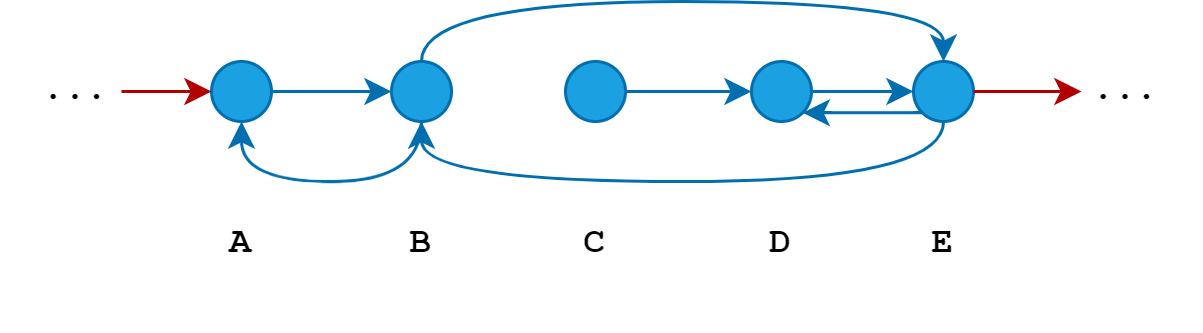

The diagram above was exported from draw.io. Its source (the exported page's mxGraphModel, read from the mxfile embedded in the PNG):
<mxGraphModel dx="1178" dy="655" grid="1" gridSize="10" guides="1" tooltips="1" connect="1" arrows="1" fold="1" page="1" pageScale="1" pageWidth="827" pageHeight="1169" math="0" shadow="0">
  <root>
    <mxCell id="0" />
    <mxCell id="1" parent="0" />
    <mxCell id="6Nq6n4FKqv7ROmzl2t7v-12" style="edgeStyle=orthogonalEdgeStyle;rounded=0;orthogonalLoop=1;jettySize=auto;html=1;exitX=1;exitY=0.5;exitDx=0;exitDy=0;entryX=0;entryY=0.5;entryDx=0;entryDy=0;fillColor=#1ba1e2;strokeColor=#006EAF;" edge="1" parent="1" source="6Nq6n4FKqv7ROmzl2t7v-2" target="6Nq6n4FKqv7ROmzl2t7v-3">
      <mxGeometry relative="1" as="geometry" />
    </mxCell>
    <mxCell id="6Nq6n4FKqv7ROmzl2t7v-2" value="" style="ellipse;whiteSpace=wrap;html=1;strokeColor=#006EAF;fillColor=#1ba1e2;fontColor=#ffffff;" vertex="1" parent="1">
      <mxGeometry x="160" y="170" width="20" height="20" as="geometry" />
    </mxCell>
    <mxCell id="6Nq6n4FKqv7ROmzl2t7v-22" style="edgeStyle=orthogonalEdgeStyle;rounded=0;orthogonalLoop=1;jettySize=auto;html=1;exitX=0.5;exitY=0;exitDx=0;exitDy=0;entryX=0.5;entryY=0;entryDx=0;entryDy=0;curved=1;fillColor=#1ba1e2;strokeColor=#006EAF;" edge="1" parent="1" source="6Nq6n4FKqv7ROmzl2t7v-3" target="6Nq6n4FKqv7ROmzl2t7v-7">
      <mxGeometry relative="1" as="geometry" />
    </mxCell>
    <mxCell id="6Nq6n4FKqv7ROmzl2t7v-28" style="edgeStyle=orthogonalEdgeStyle;curved=1;rounded=0;orthogonalLoop=1;jettySize=auto;html=1;exitX=0.5;exitY=1;exitDx=0;exitDy=0;entryX=0.5;entryY=1;entryDx=0;entryDy=0;fillColor=#1ba1e2;strokeColor=#006EAF;" edge="1" parent="1" source="6Nq6n4FKqv7ROmzl2t7v-3" target="6Nq6n4FKqv7ROmzl2t7v-2">
      <mxGeometry relative="1" as="geometry" />
    </mxCell>
    <mxCell id="6Nq6n4FKqv7ROmzl2t7v-3" value="" style="ellipse;whiteSpace=wrap;html=1;strokeColor=#006EAF;fillColor=#1ba1e2;fontColor=#ffffff;" vertex="1" parent="1">
      <mxGeometry x="220" y="170" width="20" height="20" as="geometry" />
    </mxCell>
    <mxCell id="6Nq6n4FKqv7ROmzl2t7v-24" style="edgeStyle=orthogonalEdgeStyle;curved=1;rounded=0;orthogonalLoop=1;jettySize=auto;html=1;exitX=1;exitY=0.5;exitDx=0;exitDy=0;entryX=0;entryY=0.5;entryDx=0;entryDy=0;fillColor=#1ba1e2;strokeColor=#006EAF;" edge="1" parent="1" source="6Nq6n4FKqv7ROmzl2t7v-4" target="6Nq6n4FKqv7ROmzl2t7v-5">
      <mxGeometry relative="1" as="geometry" />
    </mxCell>
    <mxCell id="6Nq6n4FKqv7ROmzl2t7v-4" value="" style="ellipse;whiteSpace=wrap;html=1;strokeColor=#006EAF;fillColor=#1ba1e2;fontColor=#ffffff;" vertex="1" parent="1">
      <mxGeometry x="278" y="170" width="20" height="20" as="geometry" />
    </mxCell>
    <mxCell id="6Nq6n4FKqv7ROmzl2t7v-26" style="edgeStyle=orthogonalEdgeStyle;curved=1;rounded=0;orthogonalLoop=1;jettySize=auto;html=1;exitX=1;exitY=0.5;exitDx=0;exitDy=0;entryX=0;entryY=0.5;entryDx=0;entryDy=0;fillColor=#1ba1e2;strokeColor=#006EAF;" edge="1" parent="1" source="6Nq6n4FKqv7ROmzl2t7v-5" target="6Nq6n4FKqv7ROmzl2t7v-7">
      <mxGeometry relative="1" as="geometry" />
    </mxCell>
    <mxCell id="6Nq6n4FKqv7ROmzl2t7v-5" value="" style="ellipse;whiteSpace=wrap;html=1;strokeColor=#006EAF;fillColor=#1ba1e2;fontColor=#ffffff;" vertex="1" parent="1">
      <mxGeometry x="340" y="170" width="20" height="20" as="geometry" />
    </mxCell>
    <mxCell id="6Nq6n4FKqv7ROmzl2t7v-23" style="edgeStyle=orthogonalEdgeStyle;curved=1;rounded=0;orthogonalLoop=1;jettySize=auto;html=1;exitX=0.5;exitY=1;exitDx=0;exitDy=0;entryX=0.5;entryY=1;entryDx=0;entryDy=0;fillColor=#1ba1e2;strokeColor=#006EAF;" edge="1" parent="1" source="6Nq6n4FKqv7ROmzl2t7v-7" target="6Nq6n4FKqv7ROmzl2t7v-3">
      <mxGeometry relative="1" as="geometry" />
    </mxCell>
    <mxCell id="6Nq6n4FKqv7ROmzl2t7v-31" style="edgeStyle=orthogonalEdgeStyle;curved=1;rounded=0;orthogonalLoop=1;jettySize=auto;html=1;exitX=0;exitY=1;exitDx=0;exitDy=0;entryX=1;entryY=1;entryDx=0;entryDy=0;fillColor=#1ba1e2;strokeColor=#006EAF;" edge="1" parent="1" source="6Nq6n4FKqv7ROmzl2t7v-7" target="6Nq6n4FKqv7ROmzl2t7v-5">
      <mxGeometry relative="1" as="geometry" />
    </mxCell>
    <mxCell id="6Nq6n4FKqv7ROmzl2t7v-7" value="" style="ellipse;whiteSpace=wrap;html=1;strokeColor=#006EAF;fillColor=#1ba1e2;fontColor=#ffffff;" vertex="1" parent="1">
      <mxGeometry x="394" y="170" width="20" height="20" as="geometry" />
    </mxCell>
    <mxCell id="6Nq6n4FKqv7ROmzl2t7v-32" value="&lt;font face=&quot;Courier New&quot;&gt;&lt;b&gt;A&lt;/b&gt;&lt;/font&gt;" style="whiteSpace=wrap;html=1;strokeColor=none;fillColor=none;" vertex="1" parent="1">
      <mxGeometry x="110" y="200" width="120" height="60" as="geometry" />
    </mxCell>
    <mxCell id="6Nq6n4FKqv7ROmzl2t7v-33" value="&lt;font face=&quot;Courier New&quot;&gt;&lt;b&gt;B&lt;/b&gt;&lt;/font&gt;" style="whiteSpace=wrap;html=1;strokeColor=none;fillColor=none;" vertex="1" parent="1">
      <mxGeometry x="170" y="200" width="120" height="60" as="geometry" />
    </mxCell>
    <mxCell id="6Nq6n4FKqv7ROmzl2t7v-34" value="&lt;font face=&quot;Courier New&quot;&gt;&lt;b&gt;C&lt;/b&gt;&lt;/font&gt;" style="whiteSpace=wrap;html=1;strokeColor=none;fillColor=none;" vertex="1" parent="1">
      <mxGeometry x="228" y="200" width="120" height="60" as="geometry" />
    </mxCell>
    <mxCell id="6Nq6n4FKqv7ROmzl2t7v-35" value="&lt;font face=&quot;Courier New&quot;&gt;&lt;b&gt;D&lt;/b&gt;&lt;/font&gt;" style="whiteSpace=wrap;html=1;strokeColor=none;fillColor=none;" vertex="1" parent="1">
      <mxGeometry x="290" y="200" width="120" height="60" as="geometry" />
    </mxCell>
    <mxCell id="6Nq6n4FKqv7ROmzl2t7v-36" value="&lt;font face=&quot;Courier New&quot;&gt;&lt;b&gt;E&lt;/b&gt;&lt;/font&gt;" style="whiteSpace=wrap;html=1;strokeColor=none;fillColor=none;" vertex="1" parent="1">
      <mxGeometry x="344" y="200" width="120" height="60" as="geometry" />
    </mxCell>
    <mxCell id="6Nq6n4FKqv7ROmzl2t7v-38" value="" style="endArrow=classic;html=1;rounded=0;fontFamily=Courier New;curved=1;exitX=1;exitY=0.5;exitDx=0;exitDy=0;fillColor=#e51400;strokeColor=#B20000;" edge="1" parent="1" source="6Nq6n4FKqv7ROmzl2t7v-7">
      <mxGeometry width="50" height="50" relative="1" as="geometry">
        <mxPoint x="460" y="230" as="sourcePoint" />
        <mxPoint x="450" y="180" as="targetPoint" />
      </mxGeometry>
    </mxCell>
    <mxCell id="6Nq6n4FKqv7ROmzl2t7v-39" value="..." style="whiteSpace=wrap;html=1;strokeColor=none;fontFamily=Courier New;fillColor=none;" vertex="1" parent="1">
      <mxGeometry x="440" y="155" width="50" height="50" as="geometry" />
    </mxCell>
    <mxCell id="6Nq6n4FKqv7ROmzl2t7v-40" value="" style="endArrow=classic;html=1;rounded=0;fontFamily=Courier New;curved=1;fillColor=#e51400;strokeColor=#B20000;entryX=0;entryY=0.5;entryDx=0;entryDy=0;" edge="1" parent="1" target="6Nq6n4FKqv7ROmzl2t7v-2">
      <mxGeometry width="50" height="50" relative="1" as="geometry">
        <mxPoint x="130" y="180" as="sourcePoint" />
        <mxPoint x="130" y="170" as="targetPoint" />
      </mxGeometry>
    </mxCell>
    <mxCell id="6Nq6n4FKqv7ROmzl2t7v-41" value="..." style="whiteSpace=wrap;html=1;strokeColor=none;fontFamily=Courier New;fillColor=none;" vertex="1" parent="1">
      <mxGeometry x="90" y="155" width="50" height="50" as="geometry" />
    </mxCell>
  </root>
</mxGraphModel>